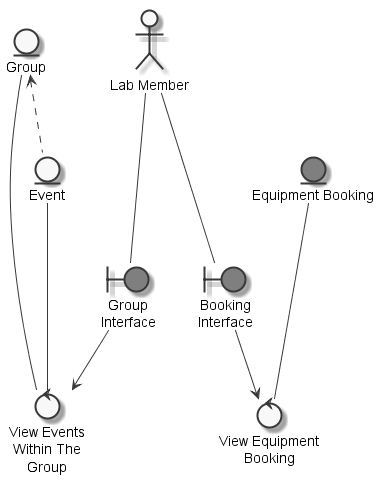

The diagram above was rendered by PlantUML. Its source (embedded in the PNG):
@startuml
	skinparam defaultTextAlignment center
	skinparam monochrome true

	entity "Group" as thinggroup
	entity "Equipment Booking" as thingequipmentbooking #grey
	entity "Event" as thingevent
	actor "Lab Member" as actorlabmember
	boundary "Booking\nInterface" as thingbookinginterface #grey
	boundary "Group\nInterface" as thinggroupinterface #grey
	control "View Equipment\nBooking" as controlviewequipmentbooking
	control "View Events\nWithin The\nGroup" as controlviewevent

	thinggroup <.. thingevent
	actorlabmember --- thingbookinginterface
	actorlabmember --- thinggroupinterface
	thingequipmentbooking --- controlviewequipmentbooking
	thingbookinginterface --> controlviewequipmentbooking
	thingevent --- controlviewevent
	thinggroup --- controlviewevent
	thinggroupinterface --> controlviewevent

@enduml